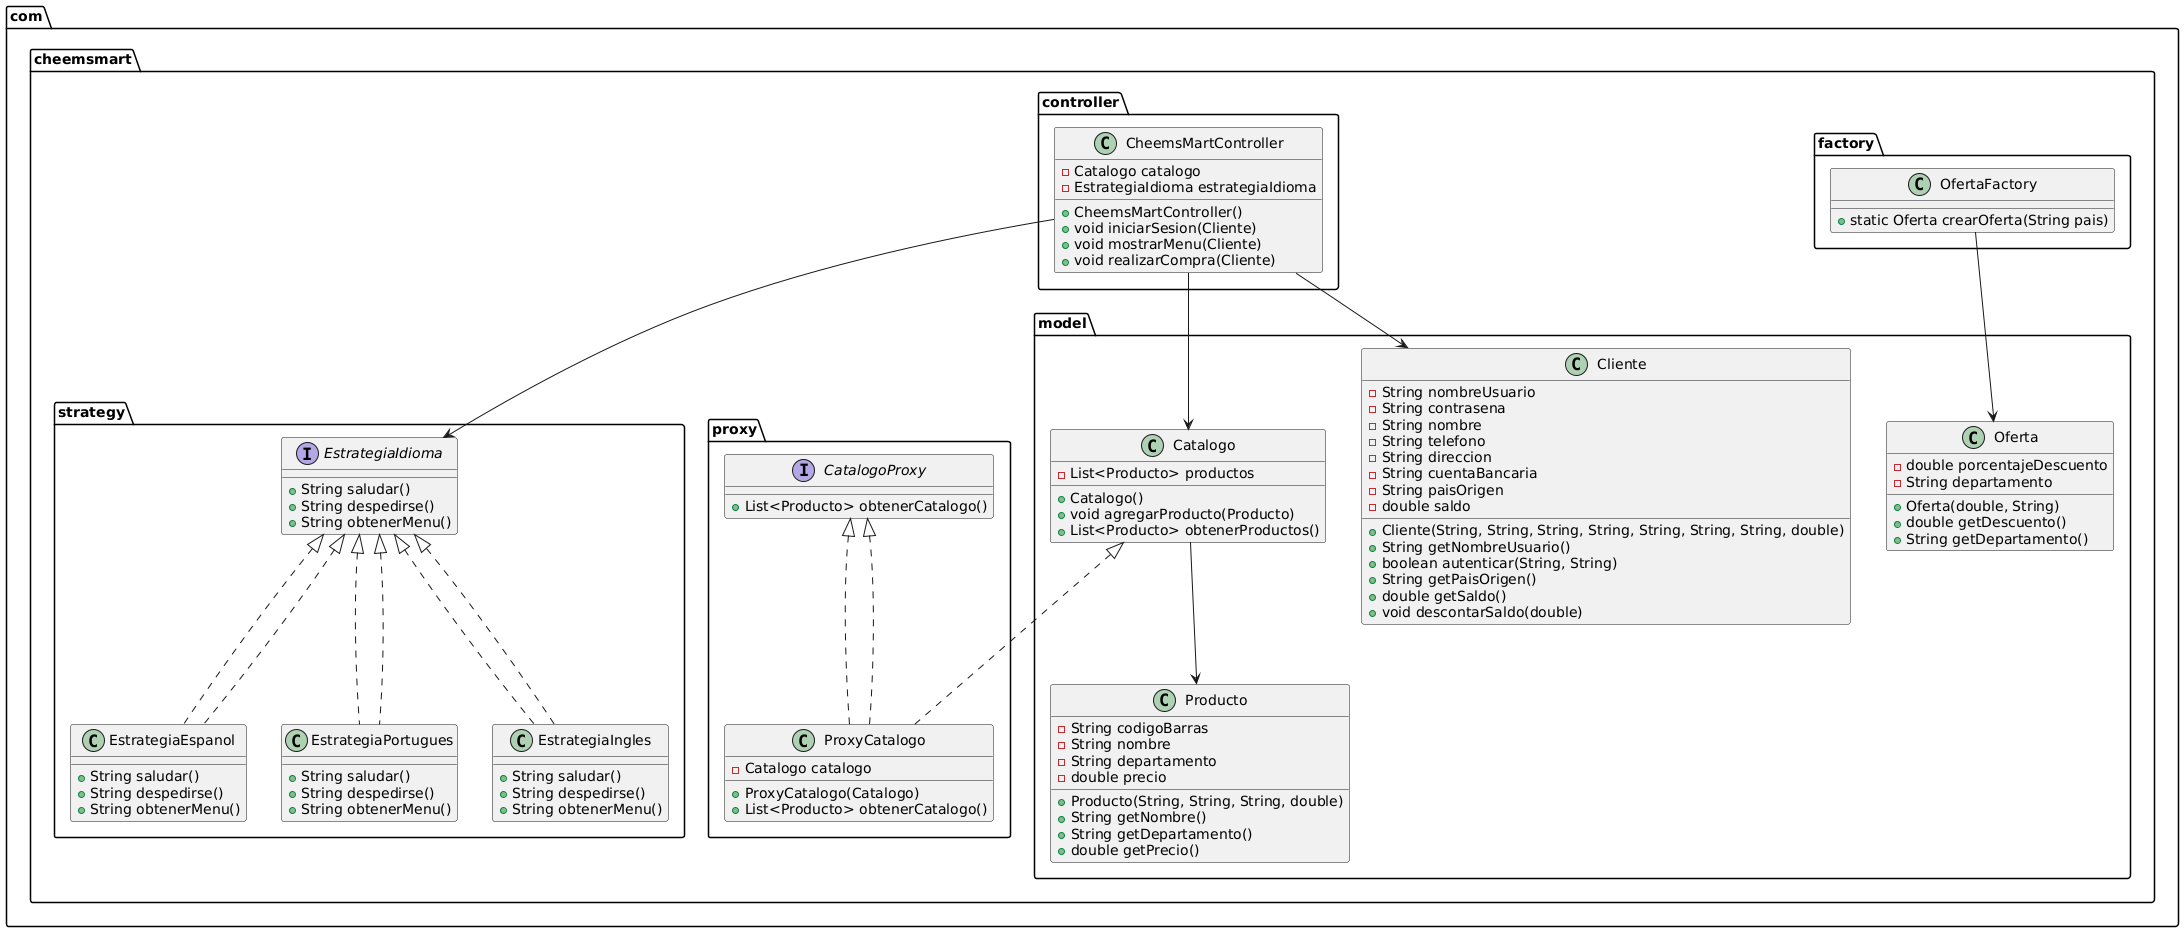

The diagram above was rendered by PlantUML. Its source (embedded in the PNG):
@startuml
package com.cheemsmart.model {
    class Cliente {
        - String nombreUsuario
        - String contrasena
        - String nombre
        - String telefono
        - String direccion
        - String cuentaBancaria
        - String paisOrigen
        - double saldo

        + Cliente(String, String, String, String, String, String, String, double)
        + String getNombreUsuario()
        + boolean autenticar(String, String)
        + String getPaisOrigen()
        + double getSaldo()
        + void descontarSaldo(double)
    }

    class Producto {
        - String codigoBarras
        - String nombre
        - String departamento
        - double precio

        + Producto(String, String, String, double)
        + String getNombre()
        + String getDepartamento()
        + double getPrecio()
    }

    class Catalogo {
        - List<Producto> productos

        + Catalogo()
        + void agregarProducto(Producto)
        + List<Producto> obtenerProductos()
    }

    class Oferta {
        - double porcentajeDescuento
        - String departamento

        + Oferta(double, String)
        + double getDescuento()
        + String getDepartamento()
    }
}

package com.cheemsmart.factory {
    class OfertaFactory {
        + static Oferta crearOferta(String pais)
    }
}

package com.cheemsmart.strategy {
    interface EstrategiaIdioma {
        + String saludar()
        + String despedirse()
        + String obtenerMenu()
    }

    class EstrategiaEspanol implements EstrategiaIdioma {
        + String saludar()
        + String despedirse()
        + String obtenerMenu()
    }

    class EstrategiaPortugues implements EstrategiaIdioma {
        + String saludar()
        + String despedirse()
        + String obtenerMenu()
    }

    class EstrategiaIngles implements EstrategiaIdioma {
        + String saludar()
        + String despedirse()
        + String obtenerMenu()
    }
}

package com.cheemsmart.controller {
    class CheemsMartController {
        - Catalogo catalogo
        - EstrategiaIdioma estrategiaIdioma

        + CheemsMartController()
        + void iniciarSesion(Cliente)
        + void mostrarMenu(Cliente)
        + void realizarCompra(Cliente)
    }
}

package com.cheemsmart.proxy {
    interface CatalogoProxy {
        + List<Producto> obtenerCatalogo()
    }

    class ProxyCatalogo implements CatalogoProxy {
        - Catalogo catalogo

        + ProxyCatalogo(Catalogo)
        + List<Producto> obtenerCatalogo()
    }
}

com.cheemsmart.controller.CheemsMartController --> com.cheemsmart.model.Cliente
com.cheemsmart.controller.CheemsMartController --> com.cheemsmart.strategy.EstrategiaIdioma
com.cheemsmart.controller.CheemsMartController --> com.cheemsmart.model.Catalogo

com.cheemsmart.strategy.EstrategiaIdioma <|.. com.cheemsmart.strategy.EstrategiaEspanol
com.cheemsmart.strategy.EstrategiaIdioma <|.. com.cheemsmart.strategy.EstrategiaPortugues
com.cheemsmart.strategy.EstrategiaIdioma <|.. com.cheemsmart.strategy.EstrategiaIngles

com.cheemsmart.model.Catalogo --> com.cheemsmart.model.Producto
com.cheemsmart.proxy.CatalogoProxy <|.. com.cheemsmart.proxy.ProxyCatalogo

com.cheemsmart.factory.OfertaFactory --> com.cheemsmart.model.Oferta
com.cheemsmart.model.Catalogo <|.. com.cheemsmart.proxy.ProxyCatalogo
@enduml